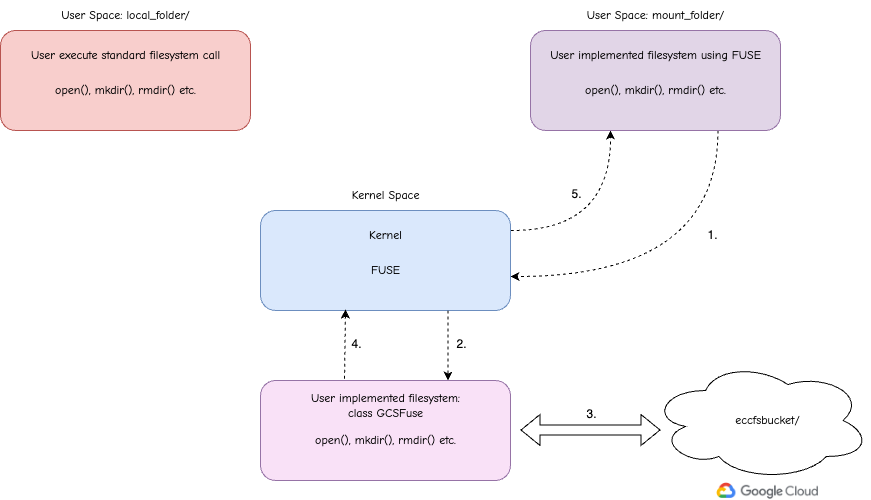

The diagram above was exported from draw.io. Its source (the exported page's mxGraphModel, read from the mxfile embedded in the PNG):
<mxGraphModel dx="970" dy="635" grid="1" gridSize="10" guides="1" tooltips="1" connect="1" arrows="1" fold="1" page="1" pageScale="1" pageWidth="850" pageHeight="1100" math="0" shadow="0">
  <root>
    <mxCell id="0" />
    <mxCell id="1" parent="0" />
    <mxCell id="3uertewD0bEe09OjvYK9-1" value="&lt;font data-font-src=&quot;https://fonts.googleapis.com/css?family=Comic+Neue&quot; face=&quot;Comic Neue&quot;&gt;User Space: local_folder/&lt;/font&gt;" style="text;html=1;align=center;verticalAlign=middle;resizable=0;points=[];autosize=1;strokeColor=none;fillColor=none;" vertex="1" parent="1">
      <mxGeometry x="130" y="170" width="150" height="30" as="geometry" />
    </mxCell>
    <mxCell id="3uertewD0bEe09OjvYK9-5" value="" style="endArrow=classic;html=1;rounded=0;exitX=0.5;exitY=1;exitDx=0;exitDy=0;dashed=1;strokeColor=default;edgeStyle=orthogonalEdgeStyle;curved=1;" edge="1" parent="1">
      <mxGeometry relative="1" as="geometry">
        <mxPoint x="590" y="400" as="sourcePoint" />
        <mxPoint x="690" y="300" as="targetPoint" />
      </mxGeometry>
    </mxCell>
    <mxCell id="3uertewD0bEe09OjvYK9-6" value="5." style="edgeLabel;resizable=0;html=1;align=center;verticalAlign=top;fontSize=12;" connectable="0" vertex="1" parent="3uertewD0bEe09OjvYK9-5">
      <mxGeometry relative="1" as="geometry">
        <mxPoint x="-35" y="-50" as="offset" />
      </mxGeometry>
    </mxCell>
    <mxCell id="3uertewD0bEe09OjvYK9-7" value="" style="endArrow=classic;html=1;rounded=0;exitX=0.75;exitY=1;exitDx=0;exitDy=0;entryX=1;entryY=0.66;entryDx=0;entryDy=0;dashed=1;strokeColor=default;edgeStyle=orthogonalEdgeStyle;curved=1;entryPerimeter=0;" edge="1" parent="1" source="3uertewD0bEe09OjvYK9-15" target="3uertewD0bEe09OjvYK9-19">
      <mxGeometry relative="1" as="geometry">
        <mxPoint x="724.5" y="340" as="sourcePoint" />
        <mxPoint x="859.5" y="445" as="targetPoint" />
      </mxGeometry>
    </mxCell>
    <mxCell id="3uertewD0bEe09OjvYK9-8" value="1." style="edgeLabel;resizable=0;html=1;align=center;verticalAlign=top;fontSize=12;" connectable="0" vertex="1" parent="3uertewD0bEe09OjvYK9-7">
      <mxGeometry relative="1" as="geometry">
        <mxPoint x="25" y="-55" as="offset" />
      </mxGeometry>
    </mxCell>
    <mxCell id="3uertewD0bEe09OjvYK9-11" value="" style="rounded=1;whiteSpace=wrap;html=1;fillColor=#f8cecc;strokeColor=#b85450;" vertex="1" parent="1">
      <mxGeometry x="80" y="200" width="250" height="100" as="geometry" />
    </mxCell>
    <mxCell id="3uertewD0bEe09OjvYK9-12" value="&lt;font data-font-src=&quot;https://fonts.googleapis.com/css?family=Comic+Neue&quot; face=&quot;Comic Neue&quot;&gt;User execute standard filesystem call&lt;/font&gt;" style="text;html=1;align=center;verticalAlign=middle;resizable=0;points=[];autosize=1;strokeColor=none;fillColor=none;" vertex="1" parent="1">
      <mxGeometry x="100" y="210" width="210" height="30" as="geometry" />
    </mxCell>
    <mxCell id="3uertewD0bEe09OjvYK9-13" value="&lt;font data-font-src=&quot;https://fonts.googleapis.com/css?family=Comic+Neue&quot; face=&quot;Comic Neue&quot;&gt;open(), mkdir(), rmdir() etc.&lt;/font&gt;" style="text;html=1;align=center;verticalAlign=middle;resizable=0;points=[];autosize=1;strokeColor=none;fillColor=none;" vertex="1" parent="1">
      <mxGeometry x="125" y="245" width="160" height="30" as="geometry" />
    </mxCell>
    <mxCell id="3uertewD0bEe09OjvYK9-18" value="&lt;font data-font-src=&quot;https://fonts.googleapis.com/css?family=Comic+Neue&quot; face=&quot;Comic Neue&quot;&gt;Kernel Space&lt;/font&gt;" style="text;html=1;align=center;verticalAlign=middle;resizable=0;points=[];autosize=1;strokeColor=none;fillColor=none;" vertex="1" parent="1">
      <mxGeometry x="420" y="350" width="90" height="30" as="geometry" />
    </mxCell>
    <mxCell id="3uertewD0bEe09OjvYK9-19" value="" style="rounded=1;whiteSpace=wrap;html=1;fillColor=#dae8fc;strokeColor=#6c8ebf;" vertex="1" parent="1">
      <mxGeometry x="340" y="380" width="250" height="100" as="geometry" />
    </mxCell>
    <mxCell id="3uertewD0bEe09OjvYK9-20" value="&lt;font data-font-src=&quot;https://fonts.googleapis.com/css?family=Comic+Neue&quot; face=&quot;Comic Neue&quot;&gt;Kernel&lt;/font&gt;" style="text;html=1;align=center;verticalAlign=middle;resizable=0;points=[];autosize=1;strokeColor=none;fillColor=none;" vertex="1" parent="1">
      <mxGeometry x="435" y="390" width="60" height="30" as="geometry" />
    </mxCell>
    <mxCell id="3uertewD0bEe09OjvYK9-21" value="&lt;font data-font-src=&quot;https://fonts.googleapis.com/css?family=Comic+Neue&quot; face=&quot;Comic Neue&quot;&gt;FUSE&lt;/font&gt;" style="text;html=1;align=center;verticalAlign=middle;resizable=0;points=[];autosize=1;strokeColor=none;fillColor=none;" vertex="1" parent="1">
      <mxGeometry x="440" y="425" width="50" height="30" as="geometry" />
    </mxCell>
    <mxCell id="3uertewD0bEe09OjvYK9-25" value="" style="group" vertex="1" connectable="0" parent="1">
      <mxGeometry x="730" y="530" width="220" height="140" as="geometry" />
    </mxCell>
    <mxCell id="3uertewD0bEe09OjvYK9-22" value="" style="ellipse;shape=cloud;whiteSpace=wrap;html=1;" vertex="1" parent="3uertewD0bEe09OjvYK9-25">
      <mxGeometry width="220" height="120" as="geometry" />
    </mxCell>
    <mxCell id="3uertewD0bEe09OjvYK9-23" value="" style="shape=image;verticalLabelPosition=bottom;labelBackgroundColor=default;verticalAlign=top;aspect=fixed;imageAspect=0;image=https://1000logos.net/wp-content/uploads/2020/05/Logo-Google-Cloud.png;clipPath=inset(34.04% 0.67% 35.64% 1.33%);" vertex="1" parent="3uertewD0bEe09OjvYK9-25">
      <mxGeometry x="65.78999999999996" y="120" width="103.16" height="20" as="geometry" />
    </mxCell>
    <mxCell id="3uertewD0bEe09OjvYK9-24" value="&lt;font data-font-src=&quot;https://fonts.googleapis.com/css?family=Comic+Neue&quot; face=&quot;Comic Neue&quot;&gt;eccfsbucket/&lt;/font&gt;" style="text;html=1;align=center;verticalAlign=middle;resizable=0;points=[];autosize=1;strokeColor=none;fillColor=none;" vertex="1" parent="3uertewD0bEe09OjvYK9-25">
      <mxGeometry x="72.36999999999989" y="45" width="90" height="30" as="geometry" />
    </mxCell>
    <mxCell id="m0JeUS7O144OWb3maoBQ-3" value="" style="group" vertex="1" connectable="0" parent="1">
      <mxGeometry x="610" y="170" width="250" height="130" as="geometry" />
    </mxCell>
    <mxCell id="3uertewD0bEe09OjvYK9-2" value="&lt;font data-font-src=&quot;https://fonts.googleapis.com/css?family=Comic+Neue&quot; face=&quot;Comic Neue&quot;&gt;User Space: mount_folder/&lt;br&gt;&lt;/font&gt;" style="text;html=1;align=center;verticalAlign=middle;resizable=0;points=[];autosize=1;strokeColor=none;fillColor=none;" vertex="1" parent="m0JeUS7O144OWb3maoBQ-3">
      <mxGeometry x="45" width="160" height="30" as="geometry" />
    </mxCell>
    <mxCell id="m0JeUS7O144OWb3maoBQ-2" value="" style="group" vertex="1" connectable="0" parent="m0JeUS7O144OWb3maoBQ-3">
      <mxGeometry y="30" width="250" height="100" as="geometry" />
    </mxCell>
    <mxCell id="3uertewD0bEe09OjvYK9-15" value="" style="rounded=1;whiteSpace=wrap;html=1;fillColor=#e1d5e7;strokeColor=#9673a6;" vertex="1" parent="m0JeUS7O144OWb3maoBQ-2">
      <mxGeometry width="250" height="100" as="geometry" />
    </mxCell>
    <mxCell id="3uertewD0bEe09OjvYK9-16" value="&lt;font data-font-src=&quot;https://fonts.googleapis.com/css?family=Comic+Neue&quot; face=&quot;Comic Neue&quot;&gt;User implemented filesystem using FUSE&lt;/font&gt;" style="text;html=1;align=center;verticalAlign=middle;resizable=0;points=[];autosize=1;strokeColor=none;fillColor=none;" vertex="1" parent="m0JeUS7O144OWb3maoBQ-2">
      <mxGeometry x="10" y="10" width="230" height="30" as="geometry" />
    </mxCell>
    <mxCell id="3uertewD0bEe09OjvYK9-17" value="&lt;font data-font-src=&quot;https://fonts.googleapis.com/css?family=Comic+Neue&quot; face=&quot;Comic Neue&quot;&gt;open(), mkdir(), rmdir() etc.&lt;/font&gt;" style="text;html=1;align=center;verticalAlign=middle;resizable=0;points=[];autosize=1;strokeColor=none;fillColor=none;" vertex="1" parent="m0JeUS7O144OWb3maoBQ-2">
      <mxGeometry x="45" y="45" width="160" height="30" as="geometry" />
    </mxCell>
    <mxCell id="m0JeUS7O144OWb3maoBQ-10" value="" style="group" vertex="1" connectable="0" parent="1">
      <mxGeometry x="340" y="550" width="250" height="100" as="geometry" />
    </mxCell>
    <mxCell id="m0JeUS7O144OWb3maoBQ-5" value="" style="rounded=1;whiteSpace=wrap;html=1;fillColor=#F9E1F7;strokeColor=#9673a6;" vertex="1" parent="m0JeUS7O144OWb3maoBQ-10">
      <mxGeometry width="250" height="100" as="geometry" />
    </mxCell>
    <mxCell id="m0JeUS7O144OWb3maoBQ-6" value="&lt;font data-font-src=&quot;https://fonts.googleapis.com/css?family=Comic+Neue&quot; face=&quot;Comic Neue&quot;&gt;User implemented filesystem: &lt;br&gt;class GCSFuse&lt;/font&gt;" style="text;html=1;align=center;verticalAlign=middle;resizable=0;points=[];autosize=1;strokeColor=none;fillColor=none;" vertex="1" parent="m0JeUS7O144OWb3maoBQ-10">
      <mxGeometry x="40" y="5" width="170" height="40" as="geometry" />
    </mxCell>
    <mxCell id="m0JeUS7O144OWb3maoBQ-7" value="&lt;font data-font-src=&quot;https://fonts.googleapis.com/css?family=Comic+Neue&quot; face=&quot;Comic Neue&quot;&gt;open(), mkdir(), rmdir() etc.&lt;/font&gt;" style="text;html=1;align=center;verticalAlign=middle;resizable=0;points=[];autosize=1;strokeColor=none;fillColor=none;" vertex="1" parent="m0JeUS7O144OWb3maoBQ-10">
      <mxGeometry x="45" y="45" width="160" height="30" as="geometry" />
    </mxCell>
    <mxCell id="m0JeUS7O144OWb3maoBQ-14" value="" style="group" vertex="1" connectable="0" parent="1">
      <mxGeometry x="540" y="500" as="geometry" />
    </mxCell>
    <mxCell id="m0JeUS7O144OWb3maoBQ-11" value="" style="endArrow=classic;html=1;rounded=0;exitX=0.75;exitY=1;exitDx=0;exitDy=0;entryX=0.75;entryY=0;entryDx=0;entryDy=0;dashed=1;" edge="1" parent="m0JeUS7O144OWb3maoBQ-14" source="3uertewD0bEe09OjvYK9-19" target="m0JeUS7O144OWb3maoBQ-5">
      <mxGeometry width="50" height="50" relative="1" as="geometry">
        <mxPoint x="-30" y="150" as="sourcePoint" />
        <mxPoint x="20" y="100" as="targetPoint" />
      </mxGeometry>
    </mxCell>
    <mxCell id="m0JeUS7O144OWb3maoBQ-13" value="2." style="edgeLabel;resizable=0;html=1;align=center;verticalAlign=top;fontSize=12;" connectable="0" vertex="1" parent="m0JeUS7O144OWb3maoBQ-14">
      <mxGeometry as="geometry" />
    </mxCell>
    <mxCell id="m0JeUS7O144OWb3maoBQ-19" value="" style="group" vertex="1" connectable="0" parent="1">
      <mxGeometry x="435" y="500" as="geometry" />
    </mxCell>
    <mxCell id="m0JeUS7O144OWb3maoBQ-12" value="" style="endArrow=none;html=1;rounded=0;exitX=0.34;exitY=0.99;exitDx=0;exitDy=0;entryX=0.336;entryY=0;entryDx=0;entryDy=0;exitPerimeter=0;entryPerimeter=0;dashed=1;endFill=0;startArrow=classic;startFill=1;" edge="1" parent="m0JeUS7O144OWb3maoBQ-19" source="3uertewD0bEe09OjvYK9-19" target="m0JeUS7O144OWb3maoBQ-5">
      <mxGeometry width="50" height="50" relative="1" as="geometry">
        <mxPoint x="-10" y="-20" as="sourcePoint" />
        <mxPoint x="-10" y="70" as="targetPoint" />
      </mxGeometry>
    </mxCell>
    <mxCell id="m0JeUS7O144OWb3maoBQ-18" value="4." style="edgeLabel;resizable=0;html=1;align=center;verticalAlign=top;fontSize=12;" connectable="0" vertex="1" parent="m0JeUS7O144OWb3maoBQ-19">
      <mxGeometry as="geometry" />
    </mxCell>
    <mxCell id="m0JeUS7O144OWb3maoBQ-23" value="" style="group" vertex="1" connectable="0" parent="1">
      <mxGeometry x="600" y="570" width="140" height="29.5" as="geometry" />
    </mxCell>
    <mxCell id="m0JeUS7O144OWb3maoBQ-21" value="" style="shape=flexArrow;endArrow=classic;startArrow=classic;html=1;rounded=0;" edge="1" parent="m0JeUS7O144OWb3maoBQ-23">
      <mxGeometry width="100" height="100" relative="1" as="geometry">
        <mxPoint y="29.5" as="sourcePoint" />
        <mxPoint x="140" y="29.5" as="targetPoint" />
      </mxGeometry>
    </mxCell>
    <mxCell id="m0JeUS7O144OWb3maoBQ-22" value="3." style="edgeLabel;resizable=0;html=1;align=center;verticalAlign=top;fontSize=12;" connectable="0" vertex="1" parent="m0JeUS7O144OWb3maoBQ-23">
      <mxGeometry x="70" as="geometry" />
    </mxCell>
  </root>
</mxGraphModel>